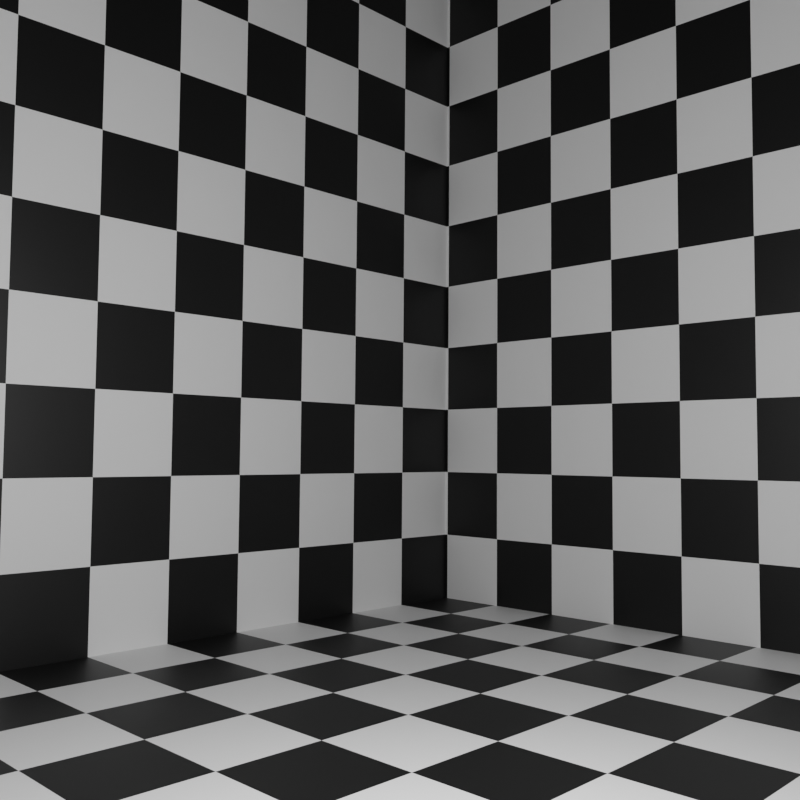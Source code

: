 # Source: scene.blend  (saved by Blender 3.4.6; exported with 4.5.12 LTS)
import bpy
from mathutils import Matrix  # noqa: F401  (used for matrix-valued properties, if any)

bpy.ops.wm.read_factory_settings(use_empty=True)
scene = bpy.context.scene
scene.name = 'Scene'

# ---- collections
col_collection = bpy.data.collections.new('Collection'); scene.collection.children.link(col_collection)

# ---- materials (node trees are filled in below, after node groups)
mat_material_001 = bpy.data.materials.new('Material.001')
mat_material_001.use_transparent_shadow = False

# ---- material node trees
mat_material_001.use_nodes = True; mat_material_001.node_tree.nodes.clear()
_N = mat_material_001.node_tree.nodes; _L = mat_material_001.node_tree.links
n0 = _N.new('ShaderNodeOutputMaterial'); n0.name = 'Material Output'; n0.location = (300, 300)
n1 = _N.new('ShaderNodeTexChecker'); n1.name = 'Checker Texture'; n1.location = (-503, 195)
n1.inputs[2].default_value = (0.0008246, 0.0008246, 0.0008246, 1.0)
n1.inputs[3].default_value = 20.0
n2 = _N.new('ShaderNodeBsdfPrincipled'); n2.name = 'Principled BSDF'; n2.location = (-220, 260)
n2.distribution = 'GGX'
n2.subsurface_method = 'RANDOM_WALK_SKIN'
n2.inputs[3].default_value = 1.45
n2.inputs[27].default_value = (0.0, 0.0, 0.0, 1.0)
n2.inputs[28].default_value = 1.0
_L.new(n2.outputs[0], n0.inputs[0])
_L.new(n1.outputs[0], n2.inputs[0])
n0.is_active_output = True

# ---- world
world_world = bpy.data.worlds.new('World'); scene.world = world_world
world_world.use_nodes = True; world_world.node_tree.nodes.clear()
_N = world_world.node_tree.nodes; _L = world_world.node_tree.links
n0 = _N.new('ShaderNodeOutputWorld'); n0.name = 'World Output'; n0.location = (300, 300)
n1 = _N.new('ShaderNodeBackground'); n1.name = 'Background'; n1.location = (10, 300)
n1.inputs[0].default_value = (0.05088, 0.05088, 0.05088, 1.0)
_L.new(n1.outputs[0], n0.inputs[0])
n0.is_active_output = True
world_world.color = (0.05088, 0.05088, 0.05088)
world_world.use_sun_shadow = False
world_world.sun_shadow_jitter_overblur = 0.0

# ---- cameras
cam_camera = bpy.data.cameras.new('Camera')
cam_camera.clip_end = 100.0
cam_camera.lens = 40.0
cam_camera.ortho_scale = 7.314

# ---- lights
light_light = bpy.data.lights.new('Light', 'POINT')
light_light.transmission_factor = 0.0
light_light.energy = 1000.0
light_light.shadow_soft_size = 0.1
light_light.shadow_maximum_resolution = 0.006
light_light.use_absolute_resolution = True

# ---- meshes
me_plane = bpy.data.meshes.new('Plane')
me_plane.from_pydata([(-1.0, -1.0, 0.0), (1.0, -1.0, 0.0), (-1.0, 1.0, 0.0), (1.0, 1.0, 0.0)], [], [(0, 1, 3, 2)])
_uv = me_plane.uv_layers.new(name='UVMap')
_uv.uv.foreach_set('vector', [0.0, 0.0, 1.0, 0.0, 1.0, 1.0, 0.0, 1.0])
me_plane.materials.append(mat_material_001)
me_plane.update()
me_plane_001 = bpy.data.meshes.new('Plane.001')
me_plane_001.from_pydata([(-1.0, -1.0, 0.0), (1.0, -1.0, 0.0), (-1.0, 1.0, 0.0), (1.0, 1.0, 0.0)], [], [(0, 1, 3, 2)])
_uv = me_plane_001.uv_layers.new(name='UVMap')
_uv.uv.foreach_set('vector', [0.0, 0.0, 1.0, 0.0, 1.0, 1.0, 0.0, 1.0])
me_plane_001.materials.append(mat_material_001)
me_plane_001.update()
me_plane_002 = bpy.data.meshes.new('Plane.002')
me_plane_002.from_pydata([(-1.0, -1.0, 0.0), (1.0, -1.0, 0.0), (-1.0, 1.0, 0.0), (1.0, 1.0, 0.0)], [], [(0, 1, 3, 2)])
_uv = me_plane_002.uv_layers.new(name='UVMap')
_uv.uv.foreach_set('vector', [0.0, 0.0, 1.0, 0.0, 1.0, 1.0, 0.0, 1.0])
me_plane_002.materials.append(mat_material_001)
me_plane_002.update()

# ---- objects
ob_light = bpy.data.objects.new('Light', light_light)
ob_camera = bpy.data.objects.new('Camera', cam_camera)
ob_plane = bpy.data.objects.new('Plane', me_plane)
ob_plane_001 = bpy.data.objects.new('Plane.001', me_plane_001)
ob_plane_002 = bpy.data.objects.new('Plane.002', me_plane_002)

# ---- transforms, parenting, visibility, modifiers, constraints
ob_light.location = (6.239, -6.589, 2.348)
ob_light.rotation_euler = (0.6503, 0.05522, 1.866)
ob_light.lock_rotations_4d = False
ob_light.empty_display_type = 'ARROWS'
ob_light.color = (0.0, 0.0, 0.0, 0.0)
ob_light.lineart.crease_threshold = 0.0
ob_camera.location = (8.522, -9.755, 1.303)
ob_camera.rotation_euler = (1.63, -0.007715, 0.7761)
ob_camera.lock_rotations_4d = False
ob_camera.empty_display_type = 'ARROWS'
ob_camera.color = (0.0, 0.0, 0.0, 0.0)
ob_camera.display_type = 'WIRE'
ob_camera.lineart.crease_threshold = 0.0
ob_plane.location = (0.0, 0.0, -1.0)
ob_plane.scale = (10.0, 10.0, 10.0)
ob_plane_001.location = (3.045, 1.0, 0.0)
ob_plane_001.rotation_euler = (1.571, -0.0, 3.142)
ob_plane_001.scale = (10.0, 10.0, 10.0)
ob_plane_001.lock_scale = (True, True, True)
ob_plane_002.location = (-1.0, 0.0, 0.0)
ob_plane_002.rotation_euler = (1.571, -0.0, 1.571)
ob_plane_002.scale = (10.0, 10.0, 10.0)

# ---- collection membership
col_collection.objects.link(ob_light)
col_collection.objects.link(ob_camera)
col_collection.objects.link(ob_plane)
col_collection.objects.link(ob_plane_001)
col_collection.objects.link(ob_plane_002)

# ---- scene / render settings (as saved in the file)
scene.camera = ob_camera
scene.frame_start = 1; scene.frame_end = 250; scene.frame_set(1)
scene.render.engine = 'BLENDER_EEVEE_NEXT'
scene.render.resolution_x = 960
scene.render.resolution_y = 960
scene.cycles.sampling_pattern = 'TABULATED_SOBOL'
scene.cycles.use_light_tree = False
scene.view_settings.view_transform = 'Filmic'
bpy.context.view_layer.update()

